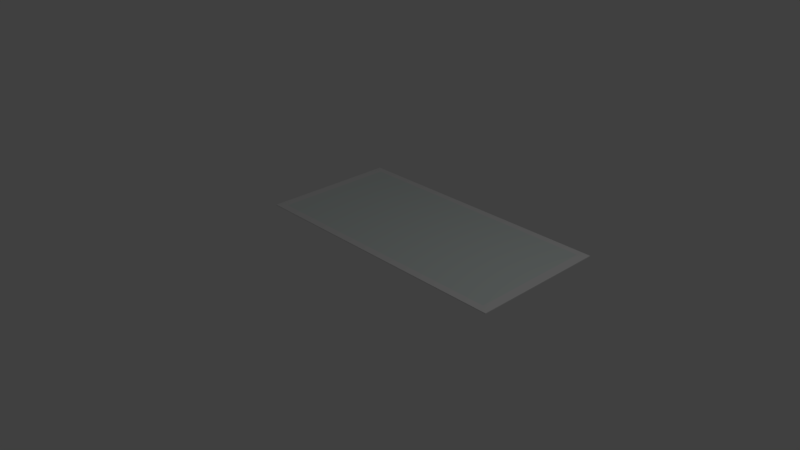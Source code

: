 # Source: FrameLarge.blend  (saved by Blender 2.79.0; exported with 4.5.12 LTS)
import bpy
from mathutils import Matrix  # noqa: F401  (used for matrix-valued properties, if any)

bpy.ops.wm.read_factory_settings(use_empty=True)
scene = bpy.context.scene
scene.name = 'Scene'

# ---- collections
col_collection_1 = bpy.data.collections.new('Collection 1'); scene.collection.children.link(col_collection_1)

# ---- materials (node trees are filled in below, after node groups)
mat_painting = bpy.data.materials.new('Painting')
mat_painting.alpha_threshold = 0.0
mat_painting.use_transparent_shadow = False
mat_painting.diffuse_color = (0.7258, 0.8, 0.7767, 1.0)
mat_painting.roughness = 0.5
mat_painting.line_color = (0.0, 0.0, 0.0, 1.0)
mat_frame = bpy.data.materials.new('Frame')
mat_frame.alpha_threshold = 0.0
mat_frame.use_transparent_shadow = False
mat_frame.specular_color = (0.03106, 0.01243, 0.01036)
mat_frame.roughness = 0.5

# ---- material node trees

# ---- world
world_world = bpy.data.worlds.new('World'); scene.world = world_world
world_world.color = (0.05088, 0.05088, 0.05088)
world_world.use_sun_shadow = False
world_world.sun_shadow_jitter_overblur = 0.0
world_world.cycles.sampling_method = 'MANUAL'

# ---- cameras
cam_camera = bpy.data.cameras.new('Camera')
cam_camera.clip_end = 100.0
cam_camera.lens = 35.0
cam_camera.sensor_width = 32.0
cam_camera.sensor_height = 18.0
cam_camera.ortho_scale = 7.314
cam_camera.dof.focus_distance = 0.0
cam_camera.dof.aperture_fstop = 128.0

# ---- lights
light_lamp = bpy.data.lights.new('Lamp', 'POINT')
light_lamp.transmission_factor = 0.0
light_lamp.cutoff_distance = 30.0
light_lamp.energy = 100.0
light_lamp.shadow_buffer_clip_start = 1.001
light_lamp.shadow_soft_size = 0.1
light_lamp.shadow_maximum_resolution = 0.006
light_lamp.use_absolute_resolution = True

# ---- meshes
me_cube = bpy.data.meshes.new('Cube')
me_cube.from_pydata([(2.0, 1.994, 0.007384), (2.0, -0.005603, 0.007384), (-2.0, -0.005603, 0.007384), (-2.0, 1.994, 0.007384), (2.0, 1.994, 0.01738), (2.0, -0.005604, 0.01738), (-2.0, -0.005603, 0.01738), (-2.0, 1.994, 0.01738), (2.0, 0.9944, 0.007384), (-8.689e-06, 1.994, 0.007384), (2.0, 1.994, 0.01238), (-9.113e-06, -0.005603, 0.007384), (2.0, -0.005604, 0.01238), (-2.0, 0.9944, 0.007384), (-2.0, -0.005603, 0.01238), (-2.0, 1.994, 0.01238), (2.0, 0.9944, 0.01738), (-8.689e-06, 1.994, 0.01738), (-9.961e-06, -0.005603, 0.01738), (-2.0, 0.9944, 0.01738), (-8.689e-06, 1.994, 0.01238), (-2.0, 0.9944, 0.01238), (-9.749e-06, -0.005603, 0.01238), (2.0, 0.9944, 0.01238), (-9.325e-06, 0.9944, 0.01738), (-9.113e-06, 0.9944, 0.007384), (2.0, 0.09957, 0.007384), (-1.868, 1.994, 0.007384), (2.0, 1.994, 0.01488), (-1.868, -0.005603, 0.007384), (2.0, -0.005604, 0.01488), (-2.0, 1.896, 0.007384), (-2.0, -0.005603, 0.01488), (-2.0, 1.994, 0.01488), (2.0, 0.09957, 0.01738), (-1.868, 1.994, 0.01738), (-1.868, -0.005603, 0.01738), (-2.0, 1.896, 0.01738), (2.0, 1.896, 0.007384), (1.867, 1.994, 0.007384), (2.0, 1.994, 0.009884), (1.867, -0.005603, 0.007384), (2.0, -0.005603, 0.009884), (-2.0, 0.09957, 0.007384), (-2.0, -0.005603, 0.009884), (-2.0, 1.994, 0.009884), (2.0, 1.896, 0.01738), (1.867, 1.994, 0.01738), (1.867, -0.005603, 0.01738), (-2.0, 0.09957, 0.01738), (-1.868, 1.994, 0.01238), (1.867, 1.994, 0.01238), (-8.689e-06, 1.994, 0.01488), (-8.689e-06, 1.994, 0.009884), (-2.0, 1.896, 0.01238), (-2.0, 0.09957, 0.01238), (-2.0, 0.9944, 0.009884), (-2.0, 0.9944, 0.01488), (-1.868, -0.005603, 0.01238), (1.867, -0.005603, 0.01238), (-9.537e-06, -0.005603, 0.009884), (-9.961e-06, -0.005603, 0.01488), (2.0, 0.09957, 0.01238), (2.0, 1.896, 0.01238), (2.0, 0.9944, 0.009884), (2.0, 0.9944, 0.01488), (-9.537e-06, 0.09957, 0.01738), (-9.113e-06, 1.896, 0.01738), (1.867, 0.9944, 0.01738), (-1.868, 0.9944, 0.01738), (-1.868, 0.9944, 0.007384), (1.867, 0.9944, 0.007384), (-8.901e-06, 1.896, 0.007384), (-9.113e-06, 0.09957, 0.007384), (1.867, 0.09957, 0.007384), (1.867, 1.896, 0.007384), (-1.868, 1.896, 0.007384), (-1.868, 1.896, 0.01738), (1.867, 1.896, 0.01738), (1.867, 0.09957, 0.01738), (2.0, 1.896, 0.01488), (2.0, 1.896, 0.009884), (2.0, 0.09957, 0.009884), (1.867, -0.005603, 0.01488), (1.867, -0.005603, 0.009884), (-1.868, -0.005603, 0.009884), (-2.0, 0.09957, 0.01488), (-2.0, 0.09957, 0.009884), (-2.0, 1.896, 0.009884), (1.867, 1.994, 0.009884), (1.867, 1.994, 0.01488), (-1.868, 1.994, 0.01488), (-1.868, 1.994, 0.009884), (-2.0, 1.896, 0.01488), (-1.868, -0.005603, 0.01488), (2.0, 0.09957, 0.01488), (-1.868, 0.09957, 0.01738), (-1.868, 0.09957, 0.007384)], [], [(97, 29, 2, 43), (96, 49, 6, 36), (95, 34, 5, 30), (94, 36, 6, 32), (93, 37, 7, 33), (92, 27, 3, 45), (91, 50, 15, 33), (90, 51, 20, 52), (89, 39, 9, 53), (88, 54, 15, 45), (87, 55, 21, 56), (86, 49, 19, 57), (85, 58, 14, 44), (84, 59, 22, 60), (83, 48, 18, 61), (82, 62, 12, 42), (81, 63, 23, 64), (80, 46, 16, 65), (79, 66, 18, 48), (78, 67, 24, 68), (77, 37, 19, 69), (76, 70, 13, 31), (75, 71, 25, 72), (74, 41, 11, 73), (71, 74, 73, 25), (8, 26, 74, 71), (26, 1, 41, 74), (39, 75, 72, 9), (0, 38, 75, 39), (38, 8, 71, 75), (27, 76, 31, 3), (9, 72, 76, 27), (72, 25, 70, 76), (67, 77, 69, 24), (17, 35, 77, 67), (35, 7, 37, 77), (46, 78, 68, 16), (4, 47, 78, 46), (47, 17, 67, 78), (34, 79, 48, 5), (16, 68, 79, 34), (68, 24, 66, 79), (63, 80, 65, 23), (10, 28, 80, 63), (28, 4, 46, 80), (38, 81, 64, 8), (0, 40, 81, 38), (40, 10, 63, 81), (26, 82, 42, 1), (8, 64, 82, 26), (64, 23, 62, 82), (59, 83, 61, 22), (12, 30, 83, 59), (30, 5, 48, 83), (41, 84, 60, 11), (1, 42, 84, 41), (42, 12, 59, 84), (29, 85, 44, 2), (11, 60, 85, 29), (60, 22, 58, 85), (55, 86, 57, 21), (14, 32, 86, 55), (32, 6, 49, 86), (43, 87, 56, 13), (2, 44, 87, 43), (44, 14, 55, 87), (31, 88, 45, 3), (13, 56, 88, 31), (56, 21, 54, 88), (51, 89, 53, 20), (10, 40, 89, 51), (40, 0, 39, 89), (47, 90, 52, 17), (4, 28, 90, 47), (28, 10, 51, 90), (35, 91, 33, 7), (17, 52, 91, 35), (52, 20, 50, 91), (50, 92, 45, 15), (20, 53, 92, 50), (53, 9, 27, 92), (54, 93, 33, 15), (21, 57, 93, 54), (57, 19, 37, 93), (58, 94, 32, 14), (22, 61, 94, 58), (61, 18, 36, 94), (62, 95, 30, 12), (23, 65, 95, 62), (65, 16, 34, 95), (66, 96, 36, 18), (24, 69, 96, 66), (69, 19, 49, 96), (70, 97, 43, 13), (25, 73, 97, 70), (73, 11, 29, 97)])
me_cube.polygons.foreach_set('material_index', [1, 1, 1, 1, 1, 1, 1, 1, 1, 1, 1, 1, 1, 1, 1, 1, 1, 1, 1, 0, 1, 1, 1, 1, 1, 1, 1, 1, 1, 1, 1, 1, 1, 0, 1, 1, 1, 1, 1, 1, 1, 0, 1, 1, 1, 1, 1, 1, 1, 1, 1, 1, 1, 1, 1, 1, 1, 1, 1, 1, 1, 1, 1, 1, 1, 1, 1, 1, 1, 1, 1, 1, 1, 1, 1, 1, 1, 1, 1, 1, 1, 1, 1, 1, 1, 1, 1, 1, 1, 1, 1, 0, 1, 1, 1, 1])
_uv = me_cube.uv_layers.new(name='UVMap')
_uv.uv.foreach_set('vector', [0.2501, -1.85e-05, 0.2501, -1.85e-05, -5.543e-06, -1.85e-05, -5.499e-06, -1.85e-05, 0.2501, 0.25, -5.618e-06, 0.25, -5.662e-06, 0.25, 0.2501, 0.25, 1.001, 0.1875, 1.001, 0.25, 1.0, 0.25, 1.001, 0.1875, 0.2501, 0.1875, 0.2501, 0.25, -5.662e-06, 0.25, -5.633e-06, 0.1875, -5.499e-06, 0.1875, -5.528e-06, 0.25, -5.484e-06, 0.25, -5.454e-06, 0.1875, 0.2501, 0.06249, 0.2501, -1.85e-05, -5.364e-06, -1.85e-05, -5.394e-06, 0.06249, 0.2501, 0.1875, 0.2501, 0.125, -5.424e-06, 0.125, -5.454e-06, 0.1875, 0.7504, 0.1875, 0.7504, 0.125, 0.5002, 0.125, 0.5002, 0.1875, 0.7504, 0.06249, 0.7504, -1.85e-05, 0.5002, -1.85e-05, 0.5002, 0.06249, -5.439e-06, 0.06249, -5.469e-06, 0.125, -5.424e-06, 0.125, -5.394e-06, 0.06249, -5.528e-06, 0.06249, -5.558e-06, 0.125, -5.513e-06, 0.125, -5.484e-06, 0.06249, -5.588e-06, 0.1875, -5.618e-06, 0.25, -5.573e-06, 0.25, -5.543e-06, 0.1875, 0.2501, 0.06249, 0.2501, 0.125, -5.603e-06, 0.125, -5.573e-06, 0.06249, 0.7504, 0.06249, 0.7504, 0.125, 0.5002, 0.125, 0.5002, 0.06249, 0.7504, 0.1875, 0.7504, 0.25, 0.5002, 0.25, 0.5002, 0.1875, 1.001, 0.06249, 1.001, 0.125, 1.001, 0.125, 1.001, 0.06249, 1.001, 0.06249, 1.001, 0.125, 1.001, 0.125, 1.001, 0.06249, 1.001, 0.1875, 1.001, 0.25, 1.001, 0.25, 1.001, 0.1875, 0.7504, 0.25, 0.5002, 0.25, 0.5002, 0.25, 0.7504, 0.25, 0.7504, 0.25, 0.5002, 0.25, 0.5002, 0.25, 0.7504, 0.25, 0.2501, 0.25, -5.528e-06, 0.25, -5.573e-06, 0.25, 0.2501, 0.25, 0.2501, -1.85e-05, 0.2501, -1.85e-05, -5.454e-06, -1.85e-05, -5.409e-06, -1.85e-05, 0.7504, -1.85e-05, 0.7504, -1.85e-05, 0.5002, -1.85e-05, 0.5002, -1.85e-05, 0.7504, -1.85e-05, 0.7504, -1.85e-05, 0.5002, -1.85e-05, 0.5002, -1.85e-05, 0.7504, -1.85e-05, 0.7504, -1.85e-05, 0.5002, -1.85e-05, 0.5002, -1.85e-05, 1.001, -1.85e-05, 1.001, -1.85e-05, 0.7504, -1.85e-05, 0.7504, -1.85e-05, 1.001, -1.85e-05, 1.001, -1.85e-05, 0.7504, -1.85e-05, 0.7504, -1.85e-05, 0.7504, -1.85e-05, 0.7504, -1.85e-05, 0.5002, -1.85e-05, 0.5002, -1.85e-05, 1.001, -1.85e-05, 1.001, -1.85e-05, 0.7504, -1.85e-05, 0.7504, -1.85e-05, 1.001, -1.85e-05, 1.001, -1.85e-05, 0.7504, -1.85e-05, 0.7504, -1.85e-05, 0.2501, -1.85e-05, 0.2501, -1.85e-05, -5.409e-06, -1.85e-05, -5.364e-06, -1.85e-05, 0.5002, -1.85e-05, 0.5002, -1.85e-05, 0.2501, -1.85e-05, 0.2501, -1.85e-05, 0.5002, -1.85e-05, 0.5002, -1.85e-05, 0.2501, -1.85e-05, 0.2501, -1.85e-05, 0.5002, 0.25, 0.2501, 0.25, 0.2501, 0.25, 0.5002, 0.25, 0.5002, 0.25, 0.2501, 0.25, 0.2501, 0.25, 0.5002, 0.25, 0.2501, 0.25, -5.484e-06, 0.25, -5.528e-06, 0.25, 0.2501, 0.25, 1.001, 0.25, 0.7504, 0.25, 0.7504, 0.25, 1.001, 0.25, 1.001, 0.25, 0.7504, 0.25, 0.7504, 0.25, 1.001, 0.25, 0.7504, 0.25, 0.5002, 0.25, 0.5002, 0.25, 0.7504, 0.25, 1.001, 0.25, 0.7504, 0.25, 0.7504, 0.25, 1.0, 0.25, 1.001, 0.25, 0.7504, 0.25, 0.7504, 0.25, 1.001, 0.25, 0.7504, 0.25, 0.5002, 0.25, 0.5002, 0.25, 0.7504, 0.25, 1.001, 0.125, 1.001, 0.1875, 1.001, 0.1875, 1.001, 0.125, 1.001, 0.125, 1.001, 0.1875, 1.001, 0.1875, 1.001, 0.125, 1.001, 0.1875, 1.001, 0.25, 1.001, 0.25, 1.001, 0.1875, 1.001, -1.85e-05, 1.001, 0.06249, 1.001, 0.06249, 1.001, -1.85e-05, 1.001, -1.85e-05, 1.001, 0.06249, 1.001, 0.06249, 1.001, -1.85e-05, 1.001, 0.06249, 1.001, 0.125, 1.001, 0.125, 1.001, 0.06249, 1.001, -1.85e-05, 1.001, 0.06249, 1.001, 0.06249, 1.001, -1.85e-05, 1.001, -1.85e-05, 1.001, 0.06249, 1.001, 0.06249, 1.001, -1.85e-05, 1.001, 0.06249, 1.001, 0.125, 1.001, 0.125, 1.001, 0.06249, 0.7504, 0.125, 0.7504, 0.1875, 0.5002, 0.1875, 0.5002, 0.125, 1.001, 0.125, 1.001, 0.1875, 0.7504, 0.1875, 0.7504, 0.125, 1.001, 0.1875, 1.0, 0.25, 0.7504, 0.25, 0.7504, 0.1875, 0.7504, -1.85e-05, 0.7504, 0.06249, 0.5002, 0.06249, 0.5002, -1.85e-05, 1.001, -1.85e-05, 1.001, 0.06249, 0.7504, 0.06249, 0.7504, -1.85e-05, 1.001, 0.06249, 1.001, 0.125, 0.7504, 0.125, 0.7504, 0.06249, 0.2501, -1.85e-05, 0.2501, 0.06249, -5.573e-06, 0.06249, -5.543e-06, -1.85e-05, 0.5002, -1.85e-05, 0.5002, 0.06249, 0.2501, 0.06249, 0.2501, -1.85e-05, 0.5002, 0.06249, 0.5002, 0.125, 0.2501, 0.125, 0.2501, 0.06249, -5.558e-06, 0.125, -5.588e-06, 0.1875, -5.543e-06, 0.1875, -5.513e-06, 0.125, -5.603e-06, 0.125, -5.633e-06, 0.1875, -5.588e-06, 0.1875, -5.558e-06, 0.125, -5.633e-06, 0.1875, -5.662e-06, 0.25, -5.618e-06, 0.25, -5.588e-06, 0.1875, -5.499e-06, -1.85e-05, -5.528e-06, 0.06249, -5.484e-06, 0.06249, -5.454e-06, -1.85e-05, -5.543e-06, -1.85e-05, -5.573e-06, 0.06249, -5.528e-06, 0.06249, -5.499e-06, -1.85e-05, -5.573e-06, 0.06249, -5.603e-06, 0.125, -5.558e-06, 0.125, -5.528e-06, 0.06249, -5.409e-06, -1.85e-05, -5.439e-06, 0.06249, -5.394e-06, 0.06249, -5.364e-06, -1.85e-05, -5.454e-06, -1.85e-05, -5.484e-06, 0.06249, -5.439e-06, 0.06249, -5.409e-06, -1.85e-05, -5.484e-06, 0.06249, -5.513e-06, 0.125, -5.469e-06, 0.125, -5.439e-06, 0.06249, 0.7504, 0.125, 0.7504, 0.06249, 0.5002, 0.06249, 0.5002, 0.125, 1.001, 0.125, 1.001, 0.06249, 0.7504, 0.06249, 0.7504, 0.125, 1.001, 0.06249, 1.001, -1.85e-05, 0.7504, -1.85e-05, 0.7504, 0.06249, 0.7504, 0.25, 0.7504, 0.1875, 0.5002, 0.1875, 0.5002, 0.25, 1.001, 0.25, 1.001, 0.1875, 0.7504, 0.1875, 0.7504, 0.25, 1.001, 0.1875, 1.001, 0.125, 0.7504, 0.125, 0.7504, 0.1875, 0.2501, 0.25, 0.2501, 0.1875, -5.454e-06, 0.1875, -5.484e-06, 0.25, 0.5002, 0.25, 0.5002, 0.1875, 0.2501, 0.1875, 0.2501, 0.25, 0.5002, 0.1875, 0.5002, 0.125, 0.2501, 0.125, 0.2501, 0.1875, 0.2501, 0.125, 0.2501, 0.06249, -5.394e-06, 0.06249, -5.424e-06, 0.125, 0.5002, 0.125, 0.5002, 0.06249, 0.2501, 0.06249, 0.2501, 0.125, 0.5002, 0.06249, 0.5002, -1.85e-05, 0.2501, -1.85e-05, 0.2501, 0.06249, -5.469e-06, 0.125, -5.499e-06, 0.1875, -5.454e-06, 0.1875, -5.424e-06, 0.125, -5.513e-06, 0.125, -5.543e-06, 0.1875, -5.499e-06, 0.1875, -5.469e-06, 0.125, -5.543e-06, 0.1875, -5.573e-06, 0.25, -5.528e-06, 0.25, -5.499e-06, 0.1875, 0.2501, 0.125, 0.2501, 0.1875, -5.633e-06, 0.1875, -5.603e-06, 0.125, 0.5002, 0.125, 0.5002, 0.1875, 0.2501, 0.1875, 0.2501, 0.125, 0.5002, 0.1875, 0.5002, 0.25, 0.2501, 0.25, 0.2501, 0.1875, 1.001, 0.125, 1.001, 0.1875, 1.001, 0.1875, 1.001, 0.125, 1.001, 0.125, 1.001, 0.1875, 1.001, 0.1875, 1.001, 0.125, 1.001, 0.1875, 1.001, 0.25, 1.001, 0.25, 1.001, 0.1875, 0.5002, 0.25, 0.2501, 0.25, 0.2501, 0.25, 0.5002, 0.25, 0.5002, 0.25, 0.2501, 0.25, 0.2501, 0.25, 0.5002, 0.25, 0.2501, 0.25, -5.573e-06, 0.25, -5.618e-06, 0.25, 0.2501, 0.25, 0.2501, -1.85e-05, 0.2501, -1.85e-05, -5.499e-06, -1.85e-05, -5.454e-06, -1.85e-05, 0.5002, -1.85e-05, 0.5002, -1.85e-05, 0.2501, -1.85e-05, 0.2501, -1.85e-05, 0.5002, -1.85e-05, 0.5002, -1.85e-05, 0.2501, -1.85e-05, 0.2501, -1.85e-05])
me_cube.materials.append(mat_painting)
me_cube.materials.append(mat_frame)
me_cube.use_remesh_preserve_volume = False
me_cube.use_remesh_preserve_attributes = False
me_cube.use_mirror_vertex_groups = False
me_cube.update()

# ---- objects
ob_cube = bpy.data.objects.new('Cube', me_cube)
ob_lamp = bpy.data.objects.new('Lamp', light_lamp)
ob_camera = bpy.data.objects.new('Camera', cam_camera)

# ---- transforms, parenting, visibility, modifiers, constraints
ob_cube.location = (0.0, 0.0, 0.0)
ob_cube.lock_rotations_4d = False
ob_cube.empty_display_type = 'ARROWS'
ob_cube.lineart.crease_threshold = 0.0
ob_lamp.location = (4.076, 1.005, 5.904)
ob_lamp.rotation_euler = (0.6503, 0.05522, 1.866)
ob_lamp.lock_rotations_4d = False
ob_lamp.empty_display_type = 'ARROWS'
ob_lamp.color = (0.0, 0.0, 0.0, 0.0)
ob_lamp.lineart.crease_threshold = 0.0
ob_camera.location = (7.481, -6.508, 5.344)
ob_camera.rotation_euler = (1.109, 0.0, 0.8149)
ob_camera.lock_rotations_4d = False
ob_camera.empty_display_type = 'ARROWS'
ob_camera.color = (0.0, 0.0, 0.0, 0.0)
ob_camera.display_type = 'WIRE'
ob_camera.lineart.crease_threshold = 0.0

# ---- collection membership
col_collection_1.objects.link(ob_cube)
col_collection_1.objects.link(ob_lamp)
col_collection_1.objects.link(ob_camera)

# ---- scene / render settings (as saved in the file)
scene.camera = ob_camera
scene.frame_start = 1; scene.frame_end = 250; scene.frame_set(1)
scene.render.engine = 'BLENDER_EEVEE_NEXT'
scene.render.resolution_percentage = 50
scene.render.dither_intensity = 0.0
scene.cycles.use_denoising = False
scene.cycles.samples = 128
scene.cycles.sampling_pattern = 'TABULATED_SOBOL'
scene.cycles.use_adaptive_sampling = False
scene.cycles.use_light_tree = False
scene.cycles.blur_glossy = 0.0
scene.cycles.sample_clamp_indirect = 0.0
scene.view_settings.view_transform = 'Standard'
bpy.context.view_layer.update()
